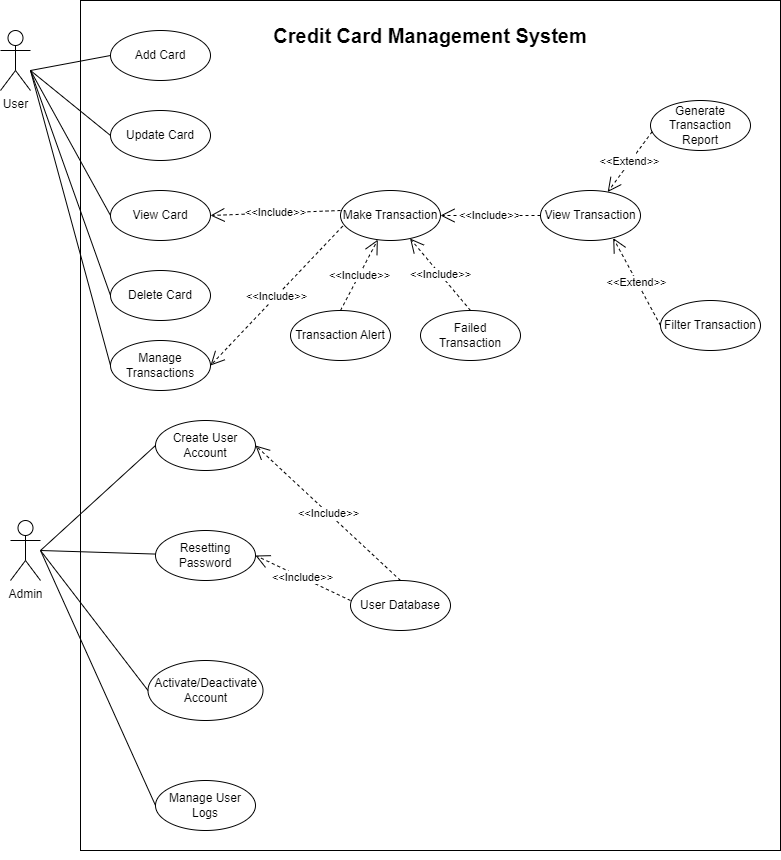

The diagram above was exported from draw.io. Its source (the exported page's mxGraphModel, read from the mxfile embedded in the PNG):
<mxGraphModel dx="878" dy="540" grid="1" gridSize="10" guides="1" tooltips="1" connect="1" arrows="1" fold="1" page="1" pageScale="1" pageWidth="850" pageHeight="1100" math="0" shadow="0">
  <root>
    <mxCell id="0" />
    <mxCell id="1" parent="0" />
    <mxCell id="zINmrfYjyh--oNEuesGM-10" value="" style="rounded=0;whiteSpace=wrap;html=1;" parent="1" vertex="1">
      <mxGeometry x="250" y="30" width="700" height="850" as="geometry" />
    </mxCell>
    <mxCell id="zINmrfYjyh--oNEuesGM-11" value="User" style="shape=umlActor;verticalLabelPosition=bottom;verticalAlign=top;html=1;" parent="1" vertex="1">
      <mxGeometry x="170" y="60" width="30" height="60" as="geometry" />
    </mxCell>
    <mxCell id="zINmrfYjyh--oNEuesGM-12" value="Admin" style="shape=umlActor;verticalLabelPosition=bottom;verticalAlign=top;html=1;" parent="1" vertex="1">
      <mxGeometry x="180" y="550" width="30" height="60" as="geometry" />
    </mxCell>
    <mxCell id="zINmrfYjyh--oNEuesGM-13" value="Add Card" style="ellipse;whiteSpace=wrap;html=1;" parent="1" vertex="1">
      <mxGeometry x="280" y="60" width="100" height="50" as="geometry" />
    </mxCell>
    <mxCell id="zINmrfYjyh--oNEuesGM-14" value="Update Card" style="ellipse;whiteSpace=wrap;html=1;" parent="1" vertex="1">
      <mxGeometry x="280" y="140" width="100" height="50" as="geometry" />
    </mxCell>
    <mxCell id="zINmrfYjyh--oNEuesGM-15" value="View Card" style="ellipse;whiteSpace=wrap;html=1;" parent="1" vertex="1">
      <mxGeometry x="280" y="220" width="100" height="50" as="geometry" />
    </mxCell>
    <mxCell id="zINmrfYjyh--oNEuesGM-16" value="Delete Card" style="ellipse;whiteSpace=wrap;html=1;" parent="1" vertex="1">
      <mxGeometry x="280" y="300" width="100" height="50" as="geometry" />
    </mxCell>
    <mxCell id="zINmrfYjyh--oNEuesGM-19" value="" style="endArrow=none;html=1;rounded=0;entryX=0;entryY=0.5;entryDx=0;entryDy=0;" parent="1" target="zINmrfYjyh--oNEuesGM-13" edge="1">
      <mxGeometry width="50" height="50" relative="1" as="geometry">
        <mxPoint x="200" y="100" as="sourcePoint" />
        <mxPoint x="250" y="50" as="targetPoint" />
      </mxGeometry>
    </mxCell>
    <mxCell id="zINmrfYjyh--oNEuesGM-20" value="" style="endArrow=none;html=1;rounded=0;entryX=0;entryY=0.5;entryDx=0;entryDy=0;" parent="1" target="zINmrfYjyh--oNEuesGM-14" edge="1">
      <mxGeometry width="50" height="50" relative="1" as="geometry">
        <mxPoint x="200" y="100" as="sourcePoint" />
        <mxPoint x="250" y="50" as="targetPoint" />
      </mxGeometry>
    </mxCell>
    <mxCell id="zINmrfYjyh--oNEuesGM-21" value="" style="endArrow=none;html=1;rounded=0;entryX=0;entryY=0.5;entryDx=0;entryDy=0;" parent="1" target="zINmrfYjyh--oNEuesGM-15" edge="1">
      <mxGeometry width="50" height="50" relative="1" as="geometry">
        <mxPoint x="200" y="100" as="sourcePoint" />
        <mxPoint x="250" y="50" as="targetPoint" />
      </mxGeometry>
    </mxCell>
    <mxCell id="zINmrfYjyh--oNEuesGM-22" value="" style="endArrow=none;html=1;rounded=0;entryX=0;entryY=0.5;entryDx=0;entryDy=0;" parent="1" target="zINmrfYjyh--oNEuesGM-16" edge="1">
      <mxGeometry width="50" height="50" relative="1" as="geometry">
        <mxPoint x="200" y="100" as="sourcePoint" />
        <mxPoint x="250" y="50" as="targetPoint" />
      </mxGeometry>
    </mxCell>
    <mxCell id="zINmrfYjyh--oNEuesGM-29" value="Make Transaction" style="ellipse;whiteSpace=wrap;html=1;" parent="1" vertex="1">
      <mxGeometry x="510" y="220" width="100" height="50" as="geometry" />
    </mxCell>
    <mxCell id="zINmrfYjyh--oNEuesGM-30" value="View Transaction" style="ellipse;whiteSpace=wrap;html=1;" parent="1" vertex="1">
      <mxGeometry x="710" y="220" width="100" height="50" as="geometry" />
    </mxCell>
    <mxCell id="zINmrfYjyh--oNEuesGM-31" value="Filter Transaction" style="ellipse;whiteSpace=wrap;html=1;" parent="1" vertex="1">
      <mxGeometry x="830" y="330" width="100" height="50" as="geometry" />
    </mxCell>
    <mxCell id="zINmrfYjyh--oNEuesGM-32" value="Generate Transaction Report" style="ellipse;whiteSpace=wrap;html=1;" parent="1" vertex="1">
      <mxGeometry x="820" y="130" width="100" height="50" as="geometry" />
    </mxCell>
    <mxCell id="zINmrfYjyh--oNEuesGM-33" value="Transaction Alert" style="ellipse;whiteSpace=wrap;html=1;" parent="1" vertex="1">
      <mxGeometry x="460" y="340" width="100" height="50" as="geometry" />
    </mxCell>
    <mxCell id="zINmrfYjyh--oNEuesGM-34" value="Failed Transaction" style="ellipse;whiteSpace=wrap;html=1;" parent="1" vertex="1">
      <mxGeometry x="590" y="340" width="100" height="50" as="geometry" />
    </mxCell>
    <mxCell id="zINmrfYjyh--oNEuesGM-35" value="Create User Account" style="ellipse;whiteSpace=wrap;html=1;" parent="1" vertex="1">
      <mxGeometry x="325" y="450" width="100" height="50" as="geometry" />
    </mxCell>
    <mxCell id="zINmrfYjyh--oNEuesGM-36" value="Resetting Password" style="ellipse;whiteSpace=wrap;html=1;" parent="1" vertex="1">
      <mxGeometry x="325" y="560" width="100" height="50" as="geometry" />
    </mxCell>
    <mxCell id="zINmrfYjyh--oNEuesGM-37" value="Activate/Deactivate Account" style="ellipse;whiteSpace=wrap;html=1;" parent="1" vertex="1">
      <mxGeometry x="317.5" y="690" width="115" height="60" as="geometry" />
    </mxCell>
    <mxCell id="zINmrfYjyh--oNEuesGM-38" value="Manage User Logs" style="ellipse;whiteSpace=wrap;html=1;" parent="1" vertex="1">
      <mxGeometry x="325" y="810" width="100" height="50" as="geometry" />
    </mxCell>
    <mxCell id="zINmrfYjyh--oNEuesGM-39" value="&amp;lt;&amp;lt;Include&amp;gt;&amp;gt;" style="endArrow=open;endSize=12;dashed=1;html=1;rounded=0;entryX=1;entryY=0.5;entryDx=0;entryDy=0;" parent="1" target="zINmrfYjyh--oNEuesGM-15" edge="1">
      <mxGeometry width="160" relative="1" as="geometry">
        <mxPoint x="510" y="240" as="sourcePoint" />
        <mxPoint x="670" y="240" as="targetPoint" />
      </mxGeometry>
    </mxCell>
    <mxCell id="zINmrfYjyh--oNEuesGM-40" value="&amp;lt;&amp;lt;Include&amp;gt;&amp;gt;" style="endArrow=open;endSize=12;dashed=1;html=1;rounded=0;" parent="1" target="zINmrfYjyh--oNEuesGM-29" edge="1">
      <mxGeometry width="160" relative="1" as="geometry">
        <mxPoint x="510" y="340" as="sourcePoint" />
        <mxPoint x="670" y="340" as="targetPoint" />
      </mxGeometry>
    </mxCell>
    <mxCell id="zINmrfYjyh--oNEuesGM-41" value="&amp;lt;&amp;lt;Include&amp;gt;&amp;gt;" style="endArrow=open;endSize=12;dashed=1;html=1;rounded=0;" parent="1" target="zINmrfYjyh--oNEuesGM-29" edge="1">
      <mxGeometry width="160" relative="1" as="geometry">
        <mxPoint x="640" y="340" as="sourcePoint" />
        <mxPoint x="800" y="340" as="targetPoint" />
      </mxGeometry>
    </mxCell>
    <mxCell id="zINmrfYjyh--oNEuesGM-42" value="&amp;lt;&amp;lt;Include&amp;gt;&amp;gt;" style="endArrow=open;endSize=12;dashed=1;html=1;rounded=0;entryX=1;entryY=0.5;entryDx=0;entryDy=0;exitX=0;exitY=0.5;exitDx=0;exitDy=0;" parent="1" source="zINmrfYjyh--oNEuesGM-30" target="zINmrfYjyh--oNEuesGM-29" edge="1">
      <mxGeometry width="160" relative="1" as="geometry">
        <mxPoint x="670" y="250" as="sourcePoint" />
        <mxPoint x="830" y="250" as="targetPoint" />
      </mxGeometry>
    </mxCell>
    <mxCell id="zINmrfYjyh--oNEuesGM-43" value="&amp;lt;&amp;lt;Extend&amp;gt;&amp;gt;" style="endArrow=open;endSize=12;dashed=1;html=1;rounded=0;exitX=0.017;exitY=0.623;exitDx=0;exitDy=0;exitPerimeter=0;" parent="1" source="zINmrfYjyh--oNEuesGM-32" target="zINmrfYjyh--oNEuesGM-30" edge="1">
      <mxGeometry width="160" relative="1" as="geometry">
        <mxPoint x="810" y="170" as="sourcePoint" />
        <mxPoint x="970" y="170" as="targetPoint" />
      </mxGeometry>
    </mxCell>
    <mxCell id="zINmrfYjyh--oNEuesGM-44" value="&amp;lt;&amp;lt;Extend&amp;gt;&amp;gt;" style="endArrow=open;endSize=12;dashed=1;html=1;rounded=0;entryX=0.727;entryY=0.951;entryDx=0;entryDy=0;entryPerimeter=0;exitX=0;exitY=0.5;exitDx=0;exitDy=0;" parent="1" source="zINmrfYjyh--oNEuesGM-31" target="zINmrfYjyh--oNEuesGM-30" edge="1">
      <mxGeometry width="160" relative="1" as="geometry">
        <mxPoint x="820" y="330" as="sourcePoint" />
        <mxPoint x="980" y="330" as="targetPoint" />
      </mxGeometry>
    </mxCell>
    <mxCell id="zINmrfYjyh--oNEuesGM-45" value="" style="endArrow=none;html=1;rounded=0;entryX=0;entryY=0.5;entryDx=0;entryDy=0;" parent="1" target="zINmrfYjyh--oNEuesGM-35" edge="1">
      <mxGeometry width="50" height="50" relative="1" as="geometry">
        <mxPoint x="210" y="580" as="sourcePoint" />
        <mxPoint x="260" y="530" as="targetPoint" />
      </mxGeometry>
    </mxCell>
    <mxCell id="zINmrfYjyh--oNEuesGM-46" value="" style="endArrow=none;html=1;rounded=0;" parent="1" target="zINmrfYjyh--oNEuesGM-36" edge="1">
      <mxGeometry width="50" height="50" relative="1" as="geometry">
        <mxPoint x="210" y="580" as="sourcePoint" />
        <mxPoint x="260" y="530" as="targetPoint" />
      </mxGeometry>
    </mxCell>
    <mxCell id="zINmrfYjyh--oNEuesGM-47" value="" style="endArrow=none;html=1;rounded=0;entryX=0;entryY=0.5;entryDx=0;entryDy=0;" parent="1" target="zINmrfYjyh--oNEuesGM-37" edge="1">
      <mxGeometry width="50" height="50" relative="1" as="geometry">
        <mxPoint x="210" y="580" as="sourcePoint" />
        <mxPoint x="260" y="530" as="targetPoint" />
      </mxGeometry>
    </mxCell>
    <mxCell id="zINmrfYjyh--oNEuesGM-48" value="" style="endArrow=none;html=1;rounded=0;entryX=0;entryY=0.5;entryDx=0;entryDy=0;" parent="1" target="zINmrfYjyh--oNEuesGM-38" edge="1">
      <mxGeometry width="50" height="50" relative="1" as="geometry">
        <mxPoint x="210" y="580" as="sourcePoint" />
        <mxPoint x="260" y="530" as="targetPoint" />
      </mxGeometry>
    </mxCell>
    <mxCell id="zINmrfYjyh--oNEuesGM-49" value="User Database" style="ellipse;whiteSpace=wrap;html=1;" parent="1" vertex="1">
      <mxGeometry x="520" y="610" width="100" height="50" as="geometry" />
    </mxCell>
    <mxCell id="zINmrfYjyh--oNEuesGM-50" value="&amp;lt;&amp;lt;Include&amp;gt;&amp;gt;" style="endArrow=open;endSize=12;dashed=1;html=1;rounded=0;entryX=1;entryY=0.5;entryDx=0;entryDy=0;" parent="1" target="zINmrfYjyh--oNEuesGM-35" edge="1">
      <mxGeometry width="160" relative="1" as="geometry">
        <mxPoint x="570" y="610" as="sourcePoint" />
        <mxPoint x="730" y="610" as="targetPoint" />
      </mxGeometry>
    </mxCell>
    <mxCell id="zINmrfYjyh--oNEuesGM-52" value="&amp;lt;&amp;lt;Include&amp;gt;&amp;gt;" style="endArrow=open;endSize=12;dashed=1;html=1;rounded=0;entryX=1;entryY=0.5;entryDx=0;entryDy=0;" parent="1" target="zINmrfYjyh--oNEuesGM-36" edge="1">
      <mxGeometry width="160" relative="1" as="geometry">
        <mxPoint x="520" y="630" as="sourcePoint" />
        <mxPoint x="680" y="630" as="targetPoint" />
      </mxGeometry>
    </mxCell>
    <mxCell id="zINmrfYjyh--oNEuesGM-53" style="edgeStyle=orthogonalEdgeStyle;rounded=0;orthogonalLoop=1;jettySize=auto;html=1;exitX=0.5;exitY=1;exitDx=0;exitDy=0;" parent="1" source="zINmrfYjyh--oNEuesGM-10" target="zINmrfYjyh--oNEuesGM-10" edge="1">
      <mxGeometry relative="1" as="geometry" />
    </mxCell>
    <mxCell id="ljVmAPekd3mVS-FNYzD1-1" value="&lt;font style=&quot;font-size: 20px;&quot;&gt;&lt;b&gt;&lt;font style=&quot;font-size: 20px;&quot;&gt;Credit Card Management Sys&lt;/font&gt;tem&lt;/b&gt;&lt;/font&gt;" style="text;html=1;align=center;verticalAlign=middle;whiteSpace=wrap;rounded=0;" vertex="1" parent="1">
      <mxGeometry x="440" y="30" width="320" height="70" as="geometry" />
    </mxCell>
    <mxCell id="ljVmAPekd3mVS-FNYzD1-2" value="Manage Transactions" style="ellipse;whiteSpace=wrap;html=1;" vertex="1" parent="1">
      <mxGeometry x="280" y="370" width="100" height="50" as="geometry" />
    </mxCell>
    <mxCell id="ljVmAPekd3mVS-FNYzD1-3" value="" style="endArrow=none;html=1;rounded=0;entryX=0;entryY=0.5;entryDx=0;entryDy=0;" edge="1" parent="1" target="ljVmAPekd3mVS-FNYzD1-2">
      <mxGeometry width="50" height="50" relative="1" as="geometry">
        <mxPoint x="200" y="100" as="sourcePoint" />
        <mxPoint x="250" y="50" as="targetPoint" />
      </mxGeometry>
    </mxCell>
    <mxCell id="ljVmAPekd3mVS-FNYzD1-4" value="&amp;lt;&amp;lt;Include&amp;gt;&amp;gt;" style="endArrow=open;endSize=12;dashed=1;html=1;rounded=0;entryX=1;entryY=0.5;entryDx=0;entryDy=0;exitX=0.022;exitY=0.713;exitDx=0;exitDy=0;exitPerimeter=0;" edge="1" parent="1" source="zINmrfYjyh--oNEuesGM-29" target="ljVmAPekd3mVS-FNYzD1-2">
      <mxGeometry width="160" relative="1" as="geometry">
        <mxPoint x="520" y="250" as="sourcePoint" />
        <mxPoint x="390" y="255" as="targetPoint" />
      </mxGeometry>
    </mxCell>
  </root>
</mxGraphModel>